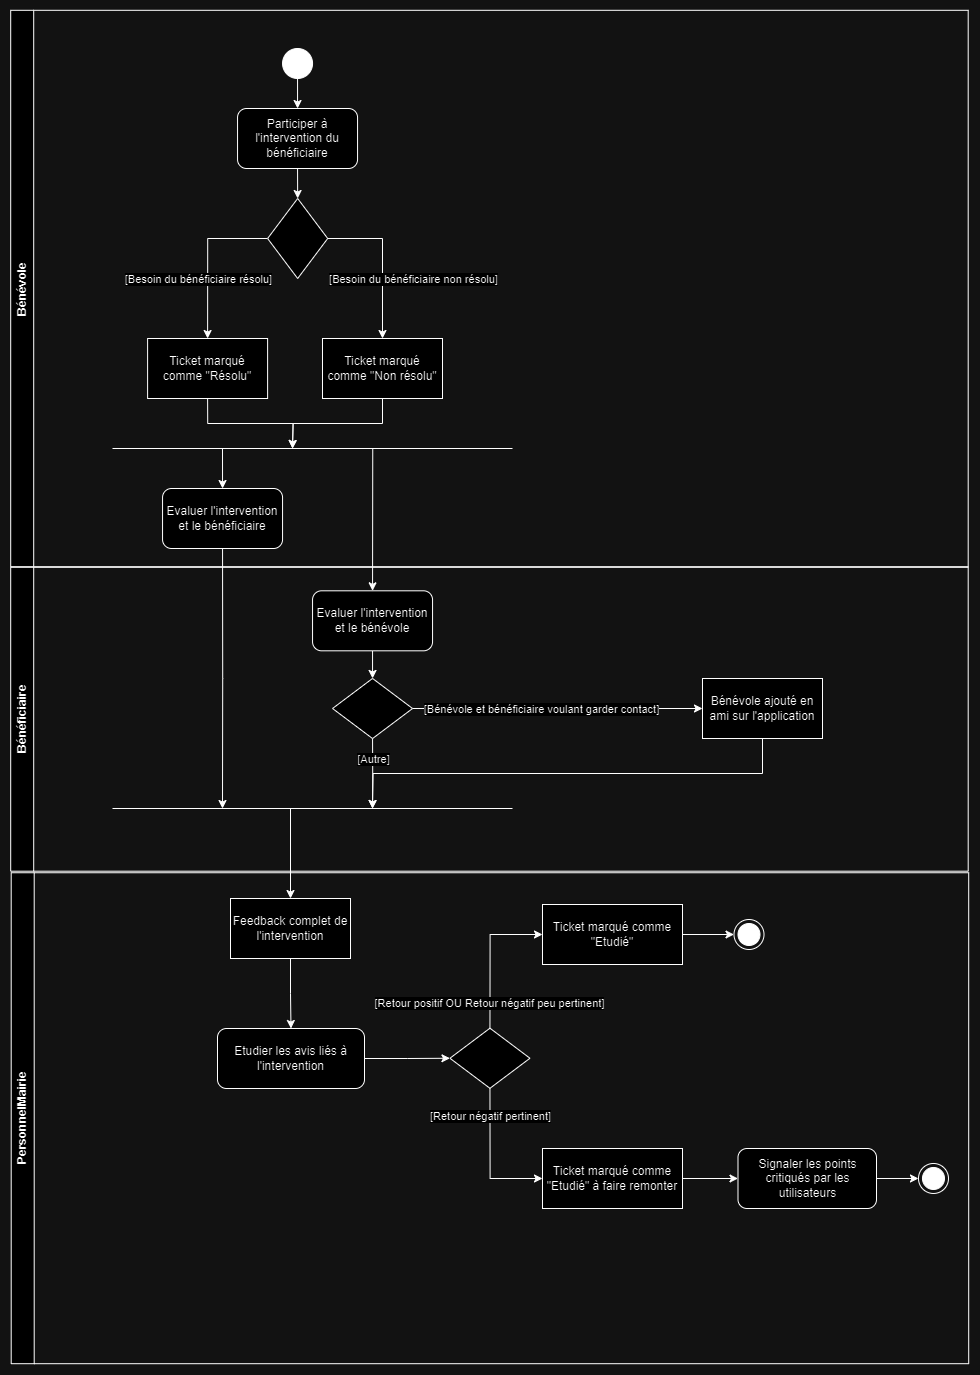

The diagram above was exported from draw.io. Its source (the exported page's mxGraphModel, read from the mxfile embedded in the PNG):
<mxGraphModel dx="2442" dy="2103" grid="1" gridSize="10" guides="1" tooltips="1" connect="1" arrows="1" fold="1" page="1" pageScale="1" pageWidth="1169" pageHeight="827" math="0" shadow="0">
  <root>
    <mxCell id="0" />
    <mxCell id="1" parent="0" />
    <mxCell id="2" value="Bénévole" style="swimlane;whiteSpace=wrap;html=1;rotation=-90;" vertex="1" parent="1">
      <mxGeometry x="498.75" y="-408.75" width="556.4" height="957.5" as="geometry" />
    </mxCell>
    <mxCell id="3" style="edgeStyle=orthogonalEdgeStyle;rounded=0;orthogonalLoop=1;jettySize=auto;html=1;exitX=0.5;exitY=1;exitDx=0;exitDy=0;entryX=0.5;entryY=0;entryDx=0;entryDy=0;" edge="1" parent="2" source="4" target="6">
      <mxGeometry relative="1" as="geometry">
        <mxPoint x="86.30000000000013" y="306.98" as="targetPoint" />
      </mxGeometry>
    </mxCell>
    <mxCell id="4" value="" style="ellipse;whiteSpace=wrap;html=1;aspect=fixed;fillColor=#000000;fontFamily=Helvetica;fontSize=11;fontColor=default;" vertex="1" parent="2">
      <mxGeometry x="71.30000000000001" y="238.75" width="30" height="30" as="geometry" />
    </mxCell>
    <mxCell id="5" style="edgeStyle=orthogonalEdgeStyle;rounded=0;orthogonalLoop=1;jettySize=auto;html=1;exitX=0.5;exitY=1;exitDx=0;exitDy=0;entryX=0.5;entryY=0;entryDx=0;entryDy=0;" edge="1" parent="2" source="6" target="13">
      <mxGeometry relative="1" as="geometry" />
    </mxCell>
    <mxCell id="6" value="Participer à l'intervention du bénéficiaire" style="rounded=1;whiteSpace=wrap;html=1;" vertex="1" parent="2">
      <mxGeometry x="26.30000000000001" y="298.75" width="120" height="60" as="geometry" />
    </mxCell>
    <mxCell id="7" style="edgeStyle=orthogonalEdgeStyle;rounded=0;orthogonalLoop=1;jettySize=auto;html=1;exitX=0.5;exitY=1;exitDx=0;exitDy=0;" edge="1" parent="2" source="8">
      <mxGeometry relative="1" as="geometry">
        <mxPoint x="81.25" y="638.7500000000002" as="targetPoint" />
      </mxGeometry>
    </mxCell>
    <mxCell id="8" value="Ticket marqué comme &quot;Résolu&quot;" style="rounded=0;whiteSpace=wrap;html=1;" vertex="1" parent="2">
      <mxGeometry x="-63.64999999999996" y="528.75" width="120" height="60" as="geometry" />
    </mxCell>
    <mxCell id="9" style="edgeStyle=orthogonalEdgeStyle;rounded=0;orthogonalLoop=1;jettySize=auto;html=1;exitX=0;exitY=0.5;exitDx=0;exitDy=0;entryX=0.5;entryY=0;entryDx=0;entryDy=0;" edge="1" parent="2" source="13" target="8">
      <mxGeometry relative="1" as="geometry">
        <Array as="points">
          <mxPoint x="-3.75" y="428.39" />
        </Array>
      </mxGeometry>
    </mxCell>
    <mxCell id="10" value="[Besoin du bénéficiaire résolu]" style="edgeLabel;html=1;align=center;verticalAlign=middle;resizable=0;points=[];" connectable="0" vertex="1" parent="9">
      <mxGeometry x="-0.1427" relative="1" as="geometry">
        <mxPoint x="-10" y="32" as="offset" />
      </mxGeometry>
    </mxCell>
    <mxCell id="11" style="edgeStyle=orthogonalEdgeStyle;rounded=0;orthogonalLoop=1;jettySize=auto;html=1;exitX=1;exitY=0.5;exitDx=0;exitDy=0;entryX=0.5;entryY=0;entryDx=0;entryDy=0;" edge="1" parent="2" source="13" target="15">
      <mxGeometry relative="1" as="geometry" />
    </mxCell>
    <mxCell id="12" value="[Besoin du bénéficiaire non résolu]" style="edgeLabel;html=1;align=center;verticalAlign=middle;resizable=0;points=[];" connectable="0" vertex="1" parent="11">
      <mxGeometry x="-0.125" y="-1" relative="1" as="geometry">
        <mxPoint x="31" y="27" as="offset" />
      </mxGeometry>
    </mxCell>
    <mxCell id="13" value="" style="rhombus;whiteSpace=wrap;html=1;" vertex="1" parent="2">
      <mxGeometry x="56.349999999999994" y="388.75" width="60.1" height="80" as="geometry" />
    </mxCell>
    <mxCell id="14" style="edgeStyle=orthogonalEdgeStyle;rounded=0;orthogonalLoop=1;jettySize=auto;html=1;exitX=0.5;exitY=1;exitDx=0;exitDy=0;" edge="1" parent="2" source="15">
      <mxGeometry relative="1" as="geometry">
        <mxPoint x="81.25" y="638.7500000000002" as="targetPoint" />
      </mxGeometry>
    </mxCell>
    <mxCell id="15" value="Ticket marqué comme&amp;nbsp;&lt;span style=&quot;background-color: initial;&quot;&gt;&quot;Non résolu&quot;&lt;/span&gt;" style="rounded=0;whiteSpace=wrap;html=1;" vertex="1" parent="2">
      <mxGeometry x="111.25000000000006" y="528.75" width="120" height="60" as="geometry" />
    </mxCell>
    <mxCell id="16" value="" style="endArrow=none;html=1;rounded=0;" edge="1" parent="2">
      <mxGeometry width="50" height="50" relative="1" as="geometry">
        <mxPoint x="-98.75" y="638.75" as="sourcePoint" />
        <mxPoint x="301.25" y="638.75" as="targetPoint" />
      </mxGeometry>
    </mxCell>
    <mxCell id="17" style="edgeStyle=orthogonalEdgeStyle;rounded=0;orthogonalLoop=1;jettySize=auto;html=1;exitX=0.5;exitY=1;exitDx=0;exitDy=0;" edge="1" parent="2" source="18">
      <mxGeometry relative="1" as="geometry">
        <mxPoint x="11.25" y="998.75" as="targetPoint" />
      </mxGeometry>
    </mxCell>
    <mxCell id="18" value="Evaluer l'intervention et le bénéficiaire" style="rounded=1;whiteSpace=wrap;html=1;" vertex="1" parent="2">
      <mxGeometry x="-48.700000000000045" y="678.75" width="120" height="60" as="geometry" />
    </mxCell>
    <mxCell id="19" value="" style="endArrow=classic;html=1;rounded=0;entryX=0.5;entryY=0;entryDx=0;entryDy=0;" edge="1" parent="2" target="18">
      <mxGeometry width="50" height="50" relative="1" as="geometry">
        <mxPoint x="11.25" y="638.75" as="sourcePoint" />
        <mxPoint x="-48.75" y="658.75" as="targetPoint" />
      </mxGeometry>
    </mxCell>
    <mxCell id="20" value="" style="endArrow=classic;html=1;rounded=0;entryX=0.5;entryY=0;entryDx=0;entryDy=0;" edge="1" parent="2" target="23">
      <mxGeometry width="50" height="50" relative="1" as="geometry">
        <mxPoint x="161.5" y="638.5" as="sourcePoint" />
        <mxPoint x="161.25" y="678.75" as="targetPoint" />
      </mxGeometry>
    </mxCell>
    <mxCell id="21" value="Bénéficiaire" style="swimlane;whiteSpace=wrap;html=1;rotation=-90;" vertex="1" parent="1">
      <mxGeometry x="625" y="22" width="303.9" height="957.5" as="geometry" />
    </mxCell>
    <mxCell id="22" style="edgeStyle=orthogonalEdgeStyle;rounded=0;orthogonalLoop=1;jettySize=auto;html=1;exitX=0.5;exitY=1;exitDx=0;exitDy=0;entryX=0;entryY=0.5;entryDx=0;entryDy=0;" edge="1" parent="21" source="23" target="30">
      <mxGeometry relative="1" as="geometry">
        <mxPoint x="34.703703703703695" y="470.3099999999998" as="targetPoint" />
      </mxGeometry>
    </mxCell>
    <mxCell id="23" value="Evaluer l'intervention et le bénévole" style="rounded=1;whiteSpace=wrap;html=1;" vertex="1" parent="21">
      <mxGeometry x="-24.950000000000045" y="350.31" width="120" height="60" as="geometry" />
    </mxCell>
    <mxCell id="24" value="" style="endArrow=none;html=1;rounded=0;" edge="1" parent="21">
      <mxGeometry width="50" height="50" relative="1" as="geometry">
        <mxPoint x="-225" y="568" as="sourcePoint" />
        <mxPoint x="175" y="568" as="targetPoint" />
      </mxGeometry>
    </mxCell>
    <mxCell id="25" style="edgeStyle=orthogonalEdgeStyle;rounded=0;orthogonalLoop=1;jettySize=auto;html=1;entryX=0.5;entryY=0;entryDx=0;entryDy=0;" edge="1" parent="21">
      <mxGeometry relative="1" as="geometry">
        <mxPoint x="-47" y="658" as="targetPoint" />
        <mxPoint x="-47" y="568" as="sourcePoint" />
      </mxGeometry>
    </mxCell>
    <mxCell id="26" style="edgeStyle=orthogonalEdgeStyle;rounded=0;orthogonalLoop=1;jettySize=auto;html=1;exitX=0.5;exitY=0;exitDx=0;exitDy=0;entryX=0;entryY=0.5;entryDx=0;entryDy=0;" edge="1" parent="21" source="30" target="32">
      <mxGeometry relative="1" as="geometry" />
    </mxCell>
    <mxCell id="27" value="[Bénévole et bénéficiaire voulant garder contact]" style="edgeLabel;html=1;align=center;verticalAlign=middle;resizable=0;points=[];" connectable="0" vertex="1" parent="26">
      <mxGeometry x="-0.271" y="1" relative="1" as="geometry">
        <mxPoint x="22" y="1" as="offset" />
      </mxGeometry>
    </mxCell>
    <mxCell id="28" style="edgeStyle=orthogonalEdgeStyle;rounded=0;orthogonalLoop=1;jettySize=auto;html=1;exitX=1;exitY=0.5;exitDx=0;exitDy=0;" edge="1" parent="21" source="30">
      <mxGeometry relative="1" as="geometry">
        <mxPoint x="35" y="568" as="targetPoint" />
      </mxGeometry>
    </mxCell>
    <mxCell id="29" value="[Autre]" style="edgeLabel;html=1;align=center;verticalAlign=middle;resizable=0;points=[];" connectable="0" vertex="1" parent="28">
      <mxGeometry x="-0.2102" relative="1" as="geometry">
        <mxPoint y="-8" as="offset" />
      </mxGeometry>
    </mxCell>
    <mxCell id="30" value="" style="rhombus;whiteSpace=wrap;html=1;rotation=90;" vertex="1" parent="21">
      <mxGeometry x="5" y="428" width="60.1" height="80" as="geometry" />
    </mxCell>
    <mxCell id="31" style="edgeStyle=orthogonalEdgeStyle;rounded=0;orthogonalLoop=1;jettySize=auto;html=1;exitX=0.5;exitY=1;exitDx=0;exitDy=0;" edge="1" parent="21" source="32">
      <mxGeometry relative="1" as="geometry">
        <mxPoint x="35" y="568" as="targetPoint" />
      </mxGeometry>
    </mxCell>
    <mxCell id="32" value="Bénévole ajouté en ami sur l'application" style="rounded=0;whiteSpace=wrap;html=1;" vertex="1" parent="21">
      <mxGeometry x="365" y="438" width="120" height="60" as="geometry" />
    </mxCell>
    <mxCell id="33" value="PersonnelMairie" style="swimlane;whiteSpace=wrap;html=1;rotation=-90;" vertex="1" parent="1">
      <mxGeometry x="531.98" y="420.98" width="490.95" height="957.5" as="geometry" />
    </mxCell>
    <mxCell id="34" value="" style="ellipse;html=1;shape=endState;fillColor=#000000;strokeColor=#000000;fontFamily=Helvetica;fontSize=11;fontColor=default;" vertex="1" parent="33">
      <mxGeometry x="674" y="524" width="30" height="30" as="geometry" />
    </mxCell>
    <mxCell id="35" style="edgeStyle=orthogonalEdgeStyle;rounded=0;orthogonalLoop=1;jettySize=auto;html=1;exitX=0.5;exitY=1;exitDx=0;exitDy=0;entryX=0.5;entryY=0;entryDx=0;entryDy=0;" edge="1" source="36" target="38" parent="1">
      <mxGeometry relative="1" as="geometry" />
    </mxCell>
    <mxCell id="36" value="Feedback complet de l'intervention" style="rounded=0;whiteSpace=wrap;html=1;" vertex="1" parent="1">
      <mxGeometry x="518" y="680" width="120" height="60" as="geometry" />
    </mxCell>
    <mxCell id="37" style="edgeStyle=orthogonalEdgeStyle;rounded=0;orthogonalLoop=1;jettySize=auto;html=1;exitX=1;exitY=0.5;exitDx=0;exitDy=0;entryX=0.5;entryY=1;entryDx=0;entryDy=0;" edge="1" source="38" target="39" parent="1">
      <mxGeometry relative="1" as="geometry" />
    </mxCell>
    <mxCell id="38" value="Etudier les avis liés à l'intervention" style="rounded=1;whiteSpace=wrap;html=1;" vertex="1" parent="1">
      <mxGeometry x="505" y="810" width="147" height="60" as="geometry" />
    </mxCell>
    <mxCell id="39" value="" style="rhombus;whiteSpace=wrap;html=1;rotation=90;" vertex="1" parent="1">
      <mxGeometry x="747.4" y="799.75" width="60.1" height="80" as="geometry" />
    </mxCell>
    <mxCell id="40" style="edgeStyle=orthogonalEdgeStyle;rounded=0;orthogonalLoop=1;jettySize=auto;html=1;exitX=1;exitY=0.5;exitDx=0;exitDy=0;entryX=0;entryY=0.5;entryDx=0;entryDy=0;" edge="1" source="41" target="34" parent="1">
      <mxGeometry relative="1" as="geometry" />
    </mxCell>
    <mxCell id="41" value="Signaler les points critiqués par les utilisateurs" style="rounded=1;whiteSpace=wrap;html=1;" vertex="1" parent="1">
      <mxGeometry x="1025.5" y="930" width="138.5" height="60" as="geometry" />
    </mxCell>
    <mxCell id="42" value="" style="ellipse;html=1;shape=endState;fillColor=#000000;strokeColor=#000000;fontFamily=Helvetica;fontSize=11;fontColor=default;" vertex="1" parent="1">
      <mxGeometry x="1021.5" y="701" width="30" height="30" as="geometry" />
    </mxCell>
    <mxCell id="43" value="Ticket marqué comme &quot;Etudié&quot; à faire remonter" style="rounded=0;whiteSpace=wrap;html=1;" vertex="1" parent="1">
      <mxGeometry x="830" y="930" width="140" height="60" as="geometry" />
    </mxCell>
    <mxCell id="44" style="edgeStyle=orthogonalEdgeStyle;rounded=0;orthogonalLoop=1;jettySize=auto;html=1;exitX=1;exitY=0.5;exitDx=0;exitDy=0;entryX=0;entryY=0.5;entryDx=0;entryDy=0;" edge="1" source="39" target="43" parent="1">
      <mxGeometry relative="1" as="geometry" />
    </mxCell>
    <mxCell id="45" style="edgeStyle=orthogonalEdgeStyle;rounded=0;orthogonalLoop=1;jettySize=auto;html=1;exitX=1;exitY=0.5;exitDx=0;exitDy=0;entryX=0;entryY=0.5;entryDx=0;entryDy=0;" edge="1" source="43" target="41" parent="1">
      <mxGeometry relative="1" as="geometry" />
    </mxCell>
    <mxCell id="46" value="Ticket marqué comme &quot;Etudié&quot;" style="rounded=0;whiteSpace=wrap;html=1;" vertex="1" parent="1">
      <mxGeometry x="830" y="686" width="140" height="60" as="geometry" />
    </mxCell>
    <mxCell id="47" style="edgeStyle=orthogonalEdgeStyle;rounded=0;orthogonalLoop=1;jettySize=auto;html=1;exitX=0;exitY=0.5;exitDx=0;exitDy=0;entryX=0;entryY=0.5;entryDx=0;entryDy=0;" edge="1" source="39" target="46" parent="1">
      <mxGeometry relative="1" as="geometry" />
    </mxCell>
    <mxCell id="48" value="[Retour négatif pertinent]" style="edgeLabel;html=1;align=center;verticalAlign=middle;resizable=0;points=[];" connectable="0" vertex="1" parent="47">
      <mxGeometry x="-0.6185" y="1" relative="1" as="geometry">
        <mxPoint x="1" y="115" as="offset" />
      </mxGeometry>
    </mxCell>
    <mxCell id="49" value="[Retour positif OU Retour négatif peu pertinent]" style="edgeLabel;html=1;align=center;verticalAlign=middle;resizable=0;points=[];" connectable="0" vertex="1" parent="47">
      <mxGeometry x="-0.6569" y="1" relative="1" as="geometry">
        <mxPoint as="offset" />
      </mxGeometry>
    </mxCell>
    <mxCell id="50" style="edgeStyle=orthogonalEdgeStyle;rounded=0;orthogonalLoop=1;jettySize=auto;html=1;exitX=1;exitY=0.5;exitDx=0;exitDy=0;entryX=0;entryY=0.5;entryDx=0;entryDy=0;" edge="1" source="46" target="42" parent="1">
      <mxGeometry relative="1" as="geometry" />
    </mxCell>
  </root>
</mxGraphModel>